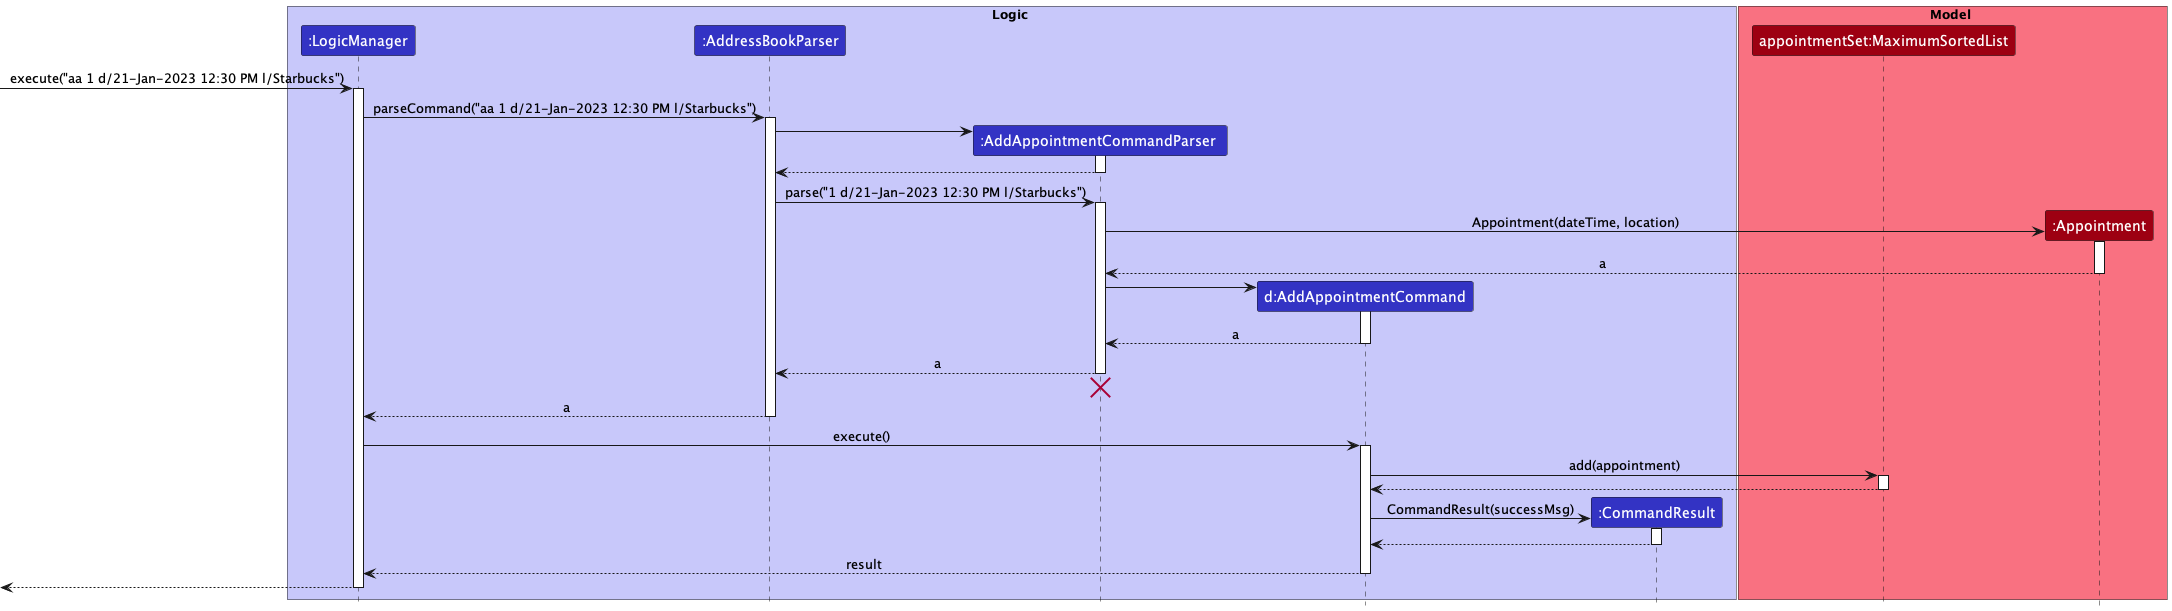

The diagram above was rendered by PlantUML. Its source (embedded in the PNG):
@startuml
!include style.puml

box Logic LOGIC_COLOR_T1
participant ":LogicManager" as LogicManager LOGIC_COLOR
participant ":AddressBookParser" as AddressBookParser LOGIC_COLOR
participant ":AddAppointmentCommandParser " as AddAppointmentCommandParser  LOGIC_COLOR
participant "d:AddAppointmentCommand" as AddAppointmentCommand LOGIC_COLOR
participant ":CommandResult" as CommandResult LOGIC_COLOR
end box

box Model MODEL_COLOR_T1
participant "appointmentSet:MaximumSortedList" as MaximumSortedList MODEL_COLOR
participant ":Appointment" as Appointment MODEL_COLOR
end box

[-> LogicManager : execute("aa 1 d/21-Jan-2023 12:30 PM l/Starbucks")
activate LogicManager

LogicManager -> AddressBookParser : parseCommand("aa 1 d/21-Jan-2023 12:30 PM l/Starbucks")
activate AddressBookParser

create AddAppointmentCommandParser 
AddressBookParser -> AddAppointmentCommandParser 
activate AddAppointmentCommandParser 

AddAppointmentCommandParser  --> AddressBookParser
deactivate AddAppointmentCommandParser 

AddressBookParser -> AddAppointmentCommandParser  : parse("1 d/21-Jan-2023 12:30 PM l/Starbucks")
activate AddAppointmentCommandParser

create Appointment
AddAppointmentCommandParser -> Appointment : Appointment(dateTime, location)
activate Appointment

Appointment --> AddAppointmentCommandParser : a
deactivate Appointment

create AddAppointmentCommand
AddAppointmentCommandParser  -> AddAppointmentCommand
activate AddAppointmentCommand

AddAppointmentCommand --> AddAppointmentCommandParser  : a
deactivate AddAppointmentCommand

AddAppointmentCommandParser  --> AddressBookParser : a
deactivate AddAppointmentCommandParser 
'Hidden arrow to position the destroy marker below the end of the activation bar.
AddAppointmentCommandParser  -[hidden]-> AddressBookParser
destroy AddAppointmentCommandParser 

AddressBookParser --> LogicManager : a
deactivate AddressBookParser

LogicManager -> AddAppointmentCommand : execute()
activate AddAppointmentCommand

AddAppointmentCommand -> MaximumSortedList : add(appointment)
activate MaximumSortedList

MaximumSortedList --> AddAppointmentCommand
deactivate MaximumSortedList



create CommandResult
AddAppointmentCommand -> CommandResult : CommandResult(successMsg)
activate CommandResult

CommandResult --> AddAppointmentCommand
deactivate CommandResult

AddAppointmentCommand --> LogicManager : result
deactivate AddAppointmentCommand

[<--LogicManager
deactivate LogicManager
@enduml